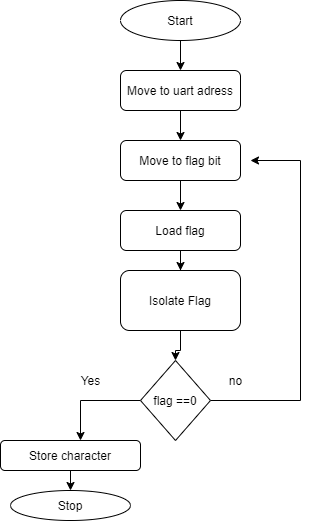

The diagram above was exported from draw.io. Its source (the exported page's mxGraphModel, read from the mxfile embedded in the PNG):
<mxGraphModel dx="340" dy="1862" grid="1" gridSize="10" guides="1" tooltips="1" connect="1" arrows="1" fold="1" page="1" pageScale="1" pageWidth="827" pageHeight="1169" math="0" shadow="0">
  <root>
    <mxCell id="WIyWlLk6GJQsqaUBKTNV-0" />
    <mxCell id="WIyWlLk6GJQsqaUBKTNV-1" parent="WIyWlLk6GJQsqaUBKTNV-0" />
    <mxCell id="wZz-nrq0nLpV_dPx1gWp-2" style="edgeStyle=orthogonalEdgeStyle;rounded=0;orthogonalLoop=1;jettySize=auto;html=1;exitX=0.5;exitY=1;exitDx=0;exitDy=0;" edge="1" parent="WIyWlLk6GJQsqaUBKTNV-1" source="WIyWlLk6GJQsqaUBKTNV-3" target="WIyWlLk6GJQsqaUBKTNV-12">
      <mxGeometry relative="1" as="geometry" />
    </mxCell>
    <mxCell id="WIyWlLk6GJQsqaUBKTNV-3" value="Move to uart adress" style="rounded=1;whiteSpace=wrap;html=1;fontSize=12;glass=0;strokeWidth=1;shadow=0;" parent="WIyWlLk6GJQsqaUBKTNV-1" vertex="1">
      <mxGeometry x="160" y="10" width="120" height="40" as="geometry" />
    </mxCell>
    <mxCell id="wZz-nrq0nLpV_dPx1gWp-7" style="edgeStyle=orthogonalEdgeStyle;rounded=0;orthogonalLoop=1;jettySize=auto;html=1;exitX=0.5;exitY=1;exitDx=0;exitDy=0;" edge="1" parent="WIyWlLk6GJQsqaUBKTNV-1" source="WIyWlLk6GJQsqaUBKTNV-11" target="wZz-nrq0nLpV_dPx1gWp-5">
      <mxGeometry relative="1" as="geometry" />
    </mxCell>
    <mxCell id="WIyWlLk6GJQsqaUBKTNV-11" value="Load flag" style="rounded=1;whiteSpace=wrap;html=1;fontSize=12;glass=0;strokeWidth=1;shadow=0;" parent="WIyWlLk6GJQsqaUBKTNV-1" vertex="1">
      <mxGeometry x="160" y="150" width="120" height="40" as="geometry" />
    </mxCell>
    <mxCell id="wZz-nrq0nLpV_dPx1gWp-3" style="edgeStyle=orthogonalEdgeStyle;rounded=0;orthogonalLoop=1;jettySize=auto;html=1;exitX=0.5;exitY=1;exitDx=0;exitDy=0;entryX=0.5;entryY=0;entryDx=0;entryDy=0;" edge="1" parent="WIyWlLk6GJQsqaUBKTNV-1" source="WIyWlLk6GJQsqaUBKTNV-12" target="WIyWlLk6GJQsqaUBKTNV-11">
      <mxGeometry relative="1" as="geometry" />
    </mxCell>
    <mxCell id="WIyWlLk6GJQsqaUBKTNV-12" value="Move to flag bit&lt;br&gt;" style="rounded=1;whiteSpace=wrap;html=1;fontSize=12;glass=0;strokeWidth=1;shadow=0;" parent="WIyWlLk6GJQsqaUBKTNV-1" vertex="1">
      <mxGeometry x="160" y="80" width="120" height="40" as="geometry" />
    </mxCell>
    <mxCell id="wZz-nrq0nLpV_dPx1gWp-1" style="edgeStyle=orthogonalEdgeStyle;rounded=0;orthogonalLoop=1;jettySize=auto;html=1;exitX=0.5;exitY=1;exitDx=0;exitDy=0;entryX=0.5;entryY=0;entryDx=0;entryDy=0;" edge="1" parent="WIyWlLk6GJQsqaUBKTNV-1" source="wZz-nrq0nLpV_dPx1gWp-0" target="WIyWlLk6GJQsqaUBKTNV-3">
      <mxGeometry relative="1" as="geometry" />
    </mxCell>
    <mxCell id="wZz-nrq0nLpV_dPx1gWp-0" value="Start&lt;br&gt;" style="ellipse;whiteSpace=wrap;html=1;" vertex="1" parent="WIyWlLk6GJQsqaUBKTNV-1">
      <mxGeometry x="160" y="-60" width="120" height="40" as="geometry" />
    </mxCell>
    <mxCell id="wZz-nrq0nLpV_dPx1gWp-9" style="edgeStyle=orthogonalEdgeStyle;rounded=0;orthogonalLoop=1;jettySize=auto;html=1;exitX=0.5;exitY=1;exitDx=0;exitDy=0;" edge="1" parent="WIyWlLk6GJQsqaUBKTNV-1" source="wZz-nrq0nLpV_dPx1gWp-5" target="wZz-nrq0nLpV_dPx1gWp-8">
      <mxGeometry relative="1" as="geometry" />
    </mxCell>
    <mxCell id="wZz-nrq0nLpV_dPx1gWp-5" value="Isolate Flag&lt;br&gt;" style="rounded=1;whiteSpace=wrap;html=1;" vertex="1" parent="WIyWlLk6GJQsqaUBKTNV-1">
      <mxGeometry x="160" y="210" width="120" height="60" as="geometry" />
    </mxCell>
    <mxCell id="wZz-nrq0nLpV_dPx1gWp-10" style="edgeStyle=orthogonalEdgeStyle;rounded=0;orthogonalLoop=1;jettySize=auto;html=1;" edge="1" parent="WIyWlLk6GJQsqaUBKTNV-1" source="wZz-nrq0nLpV_dPx1gWp-8">
      <mxGeometry relative="1" as="geometry">
        <mxPoint x="290" y="100" as="targetPoint" />
        <Array as="points">
          <mxPoint x="340" y="340" />
          <mxPoint x="340" y="100" />
        </Array>
      </mxGeometry>
    </mxCell>
    <mxCell id="wZz-nrq0nLpV_dPx1gWp-13" style="edgeStyle=orthogonalEdgeStyle;rounded=0;orthogonalLoop=1;jettySize=auto;html=1;exitX=0;exitY=0.5;exitDx=0;exitDy=0;" edge="1" parent="WIyWlLk6GJQsqaUBKTNV-1" source="wZz-nrq0nLpV_dPx1gWp-8" target="wZz-nrq0nLpV_dPx1gWp-14">
      <mxGeometry relative="1" as="geometry">
        <mxPoint x="100" y="380" as="targetPoint" />
        <Array as="points">
          <mxPoint x="120" y="340" />
          <mxPoint x="120" y="380" />
        </Array>
      </mxGeometry>
    </mxCell>
    <mxCell id="wZz-nrq0nLpV_dPx1gWp-8" value="flag ==0" style="rhombus;whiteSpace=wrap;html=1;" vertex="1" parent="WIyWlLk6GJQsqaUBKTNV-1">
      <mxGeometry x="180" y="300" width="70" height="80" as="geometry" />
    </mxCell>
    <mxCell id="wZz-nrq0nLpV_dPx1gWp-12" value="no&lt;br&gt;" style="text;html=1;align=center;verticalAlign=middle;resizable=0;points=[];autosize=1;" vertex="1" parent="WIyWlLk6GJQsqaUBKTNV-1">
      <mxGeometry x="260" y="310" width="30" height="20" as="geometry" />
    </mxCell>
    <mxCell id="wZz-nrq0nLpV_dPx1gWp-18" style="edgeStyle=orthogonalEdgeStyle;rounded=0;orthogonalLoop=1;jettySize=auto;html=1;exitX=0.5;exitY=1;exitDx=0;exitDy=0;entryX=0.5;entryY=0;entryDx=0;entryDy=0;" edge="1" parent="WIyWlLk6GJQsqaUBKTNV-1" source="wZz-nrq0nLpV_dPx1gWp-14" target="wZz-nrq0nLpV_dPx1gWp-17">
      <mxGeometry relative="1" as="geometry" />
    </mxCell>
    <mxCell id="wZz-nrq0nLpV_dPx1gWp-14" value="Store character" style="rounded=1;whiteSpace=wrap;html=1;" vertex="1" parent="WIyWlLk6GJQsqaUBKTNV-1">
      <mxGeometry x="40" y="380" width="140" height="30" as="geometry" />
    </mxCell>
    <mxCell id="wZz-nrq0nLpV_dPx1gWp-15" value="Yes&lt;br&gt;" style="text;html=1;align=center;verticalAlign=middle;resizable=0;points=[];autosize=1;" vertex="1" parent="WIyWlLk6GJQsqaUBKTNV-1">
      <mxGeometry x="110" y="310" width="40" height="20" as="geometry" />
    </mxCell>
    <mxCell id="wZz-nrq0nLpV_dPx1gWp-17" value="Stop&lt;br&gt;" style="ellipse;whiteSpace=wrap;html=1;" vertex="1" parent="WIyWlLk6GJQsqaUBKTNV-1">
      <mxGeometry x="50" y="430" width="120" height="30" as="geometry" />
    </mxCell>
  </root>
</mxGraphModel>